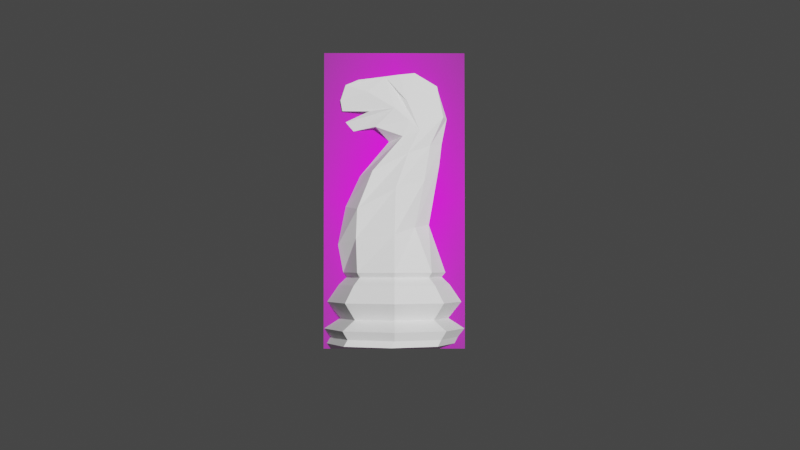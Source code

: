 # Source: KnightLP.blend  (saved by Blender 2.80.75; exported with 4.5.12 LTS)
import bpy
from mathutils import Matrix  # noqa: F401  (used for matrix-valued properties, if any)

bpy.ops.wm.read_factory_settings(use_empty=True)
scene = bpy.context.scene
scene.name = 'Scene'

# ---- collections
col_collection = bpy.data.collections.new('Collection'); scene.collection.children.link(col_collection)

# ---- images (referenced by path relative to the original .blend; pixels are not part of the script)
import os
ASSET_DIR = os.environ.get("B2B_ASSET_DIR", "")  # directory of the original .blend (textures are referenced by path, not embedded)
HERE = os.path.dirname(os.path.abspath(__file__))  # packed textures are extracted next to this script under _unpacked/

def load_image(name, relpath, width, height, colorspace="sRGB"):
    """Load a texture the original file referenced (path relative to the .blend, or extracted next to this script)."""
    p = next((c for c in (os.path.join(HERE, relpath), os.path.join(ASSET_DIR, relpath)) if relpath and os.path.exists(c)), "")
    if p:
        img = bpy.data.images.load(p, check_existing=True)
        img.name = name
    else:  # same state as the original file: an image datablock whose file is absent (Cycles renders it pink)
        img = bpy.data.images.new(name, width, height)
        img.source = "FILE"
        img.filepath = "//" + (relpath or name)
    img.colorspace_settings.name = colorspace
    return img
img_staunton_knight_png = load_image('Staunton Knight.png', 'Staunton Knight.png', 1024, 1024, 'sRGB')

# ---- materials (node trees are filled in below, after node groups)
mat_staunton_knight = bpy.data.materials.new('Staunton Knight')
mat_staunton_knight.use_transparent_shadow = False

# ---- material node trees
mat_staunton_knight.use_nodes = True; mat_staunton_knight.node_tree.nodes.clear()
_N = mat_staunton_knight.node_tree.nodes; _L = mat_staunton_knight.node_tree.links
n0 = _N.new('ShaderNodeOutputMaterial'); n0.name = 'Material Output'; n0.location = (300, 300)
n1 = _N.new('ShaderNodeTexImage'); n1.name = 'Image Texture'; n1.location = (-400, 60)
n1.image = img_staunton_knight_png
n1.extension = 'CLIP'
n2 = _N.new('ShaderNodeBsdfDiffuse'); n2.name = 'Diffuse BSDF'; n2.location = (-200, 60)
n3 = _N.new('ShaderNodeBsdfTransparent'); n3.name = 'Transparent BSDF'; n3.location = (-200, 240)
n4 = _N.new('ShaderNodeMixShader'); n4.name = 'Mix Shader'; n4.location = (0, 300)
_L.new(n1.outputs[0], n2.inputs[0])
_L.new(n1.outputs[1], n4.inputs[0])
_L.new(n3.outputs[0], n4.inputs[1])
_L.new(n2.outputs[0], n4.inputs[2])
_L.new(n4.outputs[0], n0.inputs[0])
n0.is_active_output = True

# ---- world
world_world = bpy.data.worlds.new('World'); scene.world = world_world
world_world.use_nodes = True; world_world.node_tree.nodes.clear()
_N = world_world.node_tree.nodes; _L = world_world.node_tree.links
n0 = _N.new('ShaderNodeOutputWorld'); n0.name = 'World Output'; n0.location = (300, 300)
n1 = _N.new('ShaderNodeBackground'); n1.name = 'Background'; n1.location = (10, 300)
n1.inputs[0].default_value = (0.05088, 0.05088, 0.05088, 1.0)
_L.new(n1.outputs[0], n0.inputs[0])
n0.is_active_output = True
world_world.color = (0.05088, 0.05088, 0.05088)
world_world.use_sun_shadow = False
world_world.sun_shadow_jitter_overblur = 0.0

# ---- cameras
cam_camera = bpy.data.cameras.new('Camera')
cam_camera.clip_end = 100.0
cam_camera.ortho_scale = 7.314

# ---- lights
light_light = bpy.data.lights.new('Light', 'POINT')
light_light.transmission_factor = 0.0
light_light.energy = 1000.0
light_light.shadow_soft_size = 0.1
light_light.shadow_maximum_resolution = 0.006
light_light.use_absolute_resolution = True

# ---- meshes
me_cylinder = bpy.data.meshes.new('Cylinder')
me_cylinder.from_pydata([(0.622, -0.622, -0.02711), (0.5717, -0.5717, 0.8258), (-0.04341, -0.9018, -0.02711), (0.002535, -0.806, 0.8258), (-0.7016, -0.6292, -0.02711), (-0.5692, -0.5692, 0.8258), (-0.9742, 0.02901, -0.02711), (-0.806, 0.002536, 0.8258), (-0.6944, 0.6944, -0.02711), (-0.5717, 0.5717, 0.8258), (0.5571, -0.5571, 0.3392), (-2.302e-07, -0.7879, 0.3392), (-0.5571, -0.5571, 0.3392), (-0.7879, 8.223e-07, 0.3392), (-0.5571, 0.5571, 0.3392), (0.7225, -0.7225, 0.1885), (-3.39e-07, -1.022, 0.1885), (-0.7225, -0.7225, 0.1885), (-1.022, 9.746e-07, 0.1885), (-0.7225, 0.7225, 0.1885), (0.6916, -0.6916, 0.5761), (-3.213e-07, -0.9781, 0.5761), (-0.6916, -0.6916, 0.5761), (-0.9781, 9.473e-07, 0.5761), (-0.6916, 0.6916, 0.5761), (0.5266, -0.5266, 1.003), (-0.5381, -0.5381, 1.003), (-0.7563, -0.01153, 1.003), (-0.01153, -0.7563, 1.003), (-0.5266, 0.5266, 1.003), (0.655, -0.655, 0.06652), (-0.009331, -0.9356, 0.06652), (-0.6643, -0.6643, 0.06652), (-0.9356, -0.00933, 0.06652), (-0.655, 0.655, 0.06652), (0.4892, -0.4892, 0.9372), (-0.6976, -0.005751, 0.9372), (-0.005752, -0.6976, 0.9372), (-0.4892, 0.4892, 0.9372), (-0.495, -0.495, 0.9372), (0.356, -0.356, 1.693), (-0.3886, -0.3905, 1.543), (-0.6549, 0.1221, 1.495), (0.006302, -0.4138, 1.656), (-0.5803, 0.5803, 1.408), (-0.5566, 0.5566, 3.513), (-0.5981, 0.5153, 3.513), (-0.6552, 0.09685, 1.912), (0.1398, -0.4728, 2.33), (0.4631, -0.4631, 2.559), (-0.3214, -0.3466, 2.202), (-0.3534, 0.164, 3.346), (-0.502, 0.502, 1.963), (0.5421, -0.5421, 3.249), (0.09304, -0.4215, 3.06), (-0.07869, -0.2492, 2.973), (0.3992, -0.6084, 3.259), (-0.05361, 0.05361, 2.917), (0.2079, -0.2079, 3.911), (-0.03822, -0.124, 3.884), (0.1389, -0.279, 3.911), (-0.3694, 0.3694, 3.813), (-0.4333, 0.3054, 3.813), (-0.424, 0.424, 3.068), (-0.2599, 0.2599, 3.345), (-0.3755, 0.1649, 3.626), (-0.5701, 0.5043, 3.361), (-0.5371, 0.5371, 3.361), (0.3774, -0.5027, 3.717), (0.44, -0.44, 3.717), (0.01318, -0.2578, 3.486), (-0.5027, 0.5027, 3.74), (-0.5509, 0.4549, 3.74), (-0.1383, -0.144, 3.39), (-0.5009, 0.5009, 3.195), (-0.5029, 0.5029, 3.203), (-0.4235, 0.4235, 3.068), (0.005273, -0.2963, 3.211), (-0.1699, 0.02509, 3.859), (-0.1931, 0.1931, 3.119), (-0.03438, -0.1218, 3.602), (-0.2936, 0.09403, 3.12), (0.4897, -0.4897, 2.88), (-0.1056, -0.3785, 2.715), (-0.3553, 0.3553, 2.408), (0.2359, -0.4975, 2.841), (-0.4725, -0.02991, 2.464)], [], [(1, 3, 21, 20), (3, 5, 22, 21), (5, 7, 23, 22), (7, 9, 24, 23), (13, 14, 19, 18), (12, 13, 18, 17), (11, 12, 17, 16), (10, 11, 16, 15), (31, 2, 0, 30), (32, 4, 2, 31), (33, 6, 4, 32), (34, 8, 6, 33), (23, 24, 14, 13), (22, 23, 13, 12), (21, 22, 12, 11), (20, 21, 11, 10), (39, 37, 28, 26), (38, 36, 27, 29), (37, 35, 25, 28), (36, 39, 26, 27), (19, 34, 33, 18), (18, 33, 32, 17), (17, 32, 31, 16), (16, 31, 30, 15), (7, 5, 39, 36), (3, 1, 35, 37), (9, 7, 36, 38), (5, 3, 37, 39), (28, 25, 40, 43), (26, 28, 43, 41), (27, 26, 41, 42), (29, 27, 42, 44), (43, 40, 49, 48), (41, 43, 48, 50), (42, 41, 50, 47), (44, 42, 47, 52), (80, 78, 62, 72, 46, 65, 73, 74, 76, 81, 77), (72, 71, 45, 46), (66, 65, 46), (67, 66, 46, 45), (85, 82, 53, 56), (83, 85, 56, 54), (86, 83, 54, 55), (84, 86, 55, 57), (68, 69, 58, 60), (70, 68, 60, 59), (79, 81, 76, 63), (75, 74, 51, 64), (54, 56, 68, 70), (56, 53, 69, 68), (64, 51, 66, 67), (73, 65, 66, 51, 74), (62, 61, 71, 72), (63, 76, 74, 75), (54, 70, 80, 77), (70, 59, 78, 80), (57, 55, 81, 79), (55, 54, 77, 81), (60, 58, 61, 62, 78, 59), (52, 47, 86, 84), (47, 50, 83, 86), (50, 48, 85, 83), (48, 49, 82, 85), (0, 2, 4, 6, 8)])
_uv = me_cylinder.uv_layers.new(name='UVMap')
_uv.uv.foreach_set('vector', [0.625, 1.0, 0.5, 1.0, 0.5, 0.9094, 0.625, 0.9094, 0.5, 1.0, 0.375, 1.0, 0.375, 0.9094, 0.5, 0.9094, 0.375, 1.0, 0.25, 1.0, 0.25, 0.9094, 0.375, 0.9094, 0.25, 1.0, 0.125, 1.0, 0.125, 0.9094, 0.25, 0.9094, 0.25, 0.7242, 0.125, 0.7242, 0.125, 0.6167, 0.25, 0.6167, 0.375, 0.7242, 0.25, 0.7242, 0.25, 0.6167, 0.375, 0.6167, 0.5, 0.7242, 0.375, 0.7242, 0.375, 0.6167, 0.5, 0.6167, 0.625, 0.7242, 0.5, 0.7242, 0.5, 0.6167, 0.625, 0.6167, 0.5, 0.5204, 0.5, 0.5, 0.625, 0.5, 0.625, 0.5204, 0.375, 0.5204, 0.375, 0.5, 0.5, 0.5, 0.5, 0.5204, 0.25, 0.5204, 0.25, 0.5, 0.375, 0.5, 0.375, 0.5204, 0.125, 0.5204, 0.125, 0.5, 0.25, 0.5, 0.25, 0.5204, 0.25, 0.9094, 0.125, 0.9094, 0.125, 0.7242, 0.25, 0.7242, 0.375, 0.9094, 0.25, 0.9094, 0.25, 0.7242, 0.375, 0.7242, 0.5, 0.9094, 0.375, 0.9094, 0.375, 0.7242, 0.5, 0.7242, 0.625, 0.9094, 0.5, 0.9094, 0.5, 0.7242, 0.625, 0.7242, 0.375, 1.0, 0.5, 1.0, 0.5, 1.0, 0.375, 1.0, 0.125, 1.0, 0.25, 1.0, 0.25, 1.0, 0.125, 1.0, 0.5, 1.0, 0.625, 1.0, 0.625, 1.0, 0.5, 1.0, 0.25, 1.0, 0.375, 1.0, 0.375, 1.0, 0.25, 1.0, 0.125, 0.6167, 0.125, 0.5204, 0.25, 0.5204, 0.25, 0.6167, 0.25, 0.6167, 0.25, 0.5204, 0.375, 0.5204, 0.375, 0.6167, 0.375, 0.6167, 0.375, 0.5204, 0.5, 0.5204, 0.5, 0.6167, 0.5, 0.6167, 0.5, 0.5204, 0.625, 0.5204, 0.625, 0.6167, 0.25, 1.0, 0.375, 1.0, 0.375, 1.0, 0.25, 1.0, 0.5, 1.0, 0.625, 1.0, 0.625, 1.0, 0.5, 1.0, 0.125, 1.0, 0.25, 1.0, 0.25, 1.0, 0.125, 1.0, 0.375, 1.0, 0.5, 1.0, 0.5, 1.0, 0.375, 1.0, 0.5, 1.0, 0.625, 1.0, 0.625, 1.0, 0.5, 1.0, 0.375, 1.0, 0.5, 1.0, 0.5, 1.0, 0.375, 1.0, 0.25, 1.0, 0.375, 1.0, 0.375, 1.0, 0.25, 1.0, 0.125, 1.0, 0.25, 1.0, 0.25, 1.0, 0.125, 1.0, 0.5, 1.0, 0.625, 1.0, 0.625, 1.0, 0.5, 1.0, 0.375, 1.0, 0.5, 1.0, 0.5, 1.0, 0.375, 1.0, 0.25, 1.0, 0.375, 1.0, 0.375, 1.0, 0.25, 1.0, 0.125, 1.0, 0.25, 1.0, 0.25, 1.0, 0.125, 1.0, 0.375, 1.0, 0.375, 1.0, 0.0, 0.0, 0.0, 0.0, 0.0, 0.0, 0.375, 1.0, 0.375, 1.0, 0.25, 1.0, 0.25, 1.0, 0.25, 1.0, 0.375, 1.0, 0.0, 0.0, 0.0, 0.0, 0.0, 0.0, 0.0, 0.0, 0.25, 1.0, 0.375, 1.0, 0.25, 1.0, 0.125, 1.0, 0.25, 1.0, 0.25, 1.0, 0.125, 1.0, 0.5, 1.0, 0.625, 1.0, 0.625, 1.0, 0.5, 1.0, 0.375, 1.0, 0.5, 1.0, 0.5, 1.0, 0.375, 1.0, 0.25, 1.0, 0.375, 1.0, 0.375, 1.0, 0.25, 1.0, 0.125, 1.0, 0.25, 1.0, 0.25, 1.0, 0.125, 1.0, 0.5, 1.0, 0.625, 1.0, 0.625, 1.0, 0.5, 1.0, 0.375, 1.0, 0.5, 1.0, 0.5, 1.0, 0.375, 1.0, 0.125, 1.0, 0.25, 1.0, 0.25, 1.0, 0.125, 1.0, 0.125, 1.0, 0.25, 1.0, 0.25, 1.0, 0.125, 1.0, 0.375, 1.0, 0.5, 1.0, 0.5, 1.0, 0.375, 1.0, 0.5, 1.0, 0.625, 1.0, 0.625, 1.0, 0.5, 1.0, 0.125, 1.0, 0.25, 1.0, 0.25, 1.0, 0.125, 1.0, 0.375, 1.0, 0.375, 1.0, 0.25, 1.0, 0.25, 1.0, 0.25, 1.0, 0.0, 0.0, 0.0, 0.0, 0.0, 0.0, 0.0, 0.0, 0.125, 1.0, 0.25, 1.0, 0.25, 1.0, 0.125, 1.0, 0.375, 1.0, 0.375, 1.0, 0.375, 1.0, 0.375, 1.0, 0.375, 1.0, 0.375, 1.0, 0.375, 1.0, 0.375, 1.0, 0.125, 1.0, 0.25, 1.0, 0.25, 1.0, 0.125, 1.0, 0.25, 1.0, 0.375, 1.0, 0.375, 1.0, 0.25, 1.0, 0.5, 1.0, 0.625, 1.0, 0.0, 0.0, 0.0, 0.0, 0.0, 0.0, 0.0, 0.0, 0.125, 1.0, 0.25, 1.0, 0.25, 1.0, 0.125, 1.0, 0.25, 1.0, 0.375, 1.0, 0.375, 1.0, 0.25, 1.0, 0.375, 1.0, 0.5, 1.0, 0.5, 1.0, 0.375, 1.0, 0.5, 1.0, 0.625, 1.0, 0.625, 1.0, 0.5, 1.0, 0.625, 0.5, 0.5, 0.5, 0.375, 0.5, 0.25, 0.5, 0.125, 0.5])
me_cylinder.use_remesh_preserve_volume = False
me_cylinder.use_remesh_preserve_attributes = False
me_cylinder.use_mirror_vertex_groups = False
me_cylinder.update()
me_staunton_knight = bpy.data.meshes.new('Staunton Knight')
me_staunton_knight.from_pydata([(-0.2887, -0.5, 0.0), (0.2887, -0.5, 0.0), (-0.2887, 0.5, 0.0), (0.2887, 0.5, 0.0)], [], [(0, 1, 3, 2)])
_uv = me_staunton_knight.uv_layers.new(name='UVMap')
_uv.uv.foreach_set('vector', [0.0, 0.0, 1.0, 0.0, 1.0, 1.0, 0.0, 1.0])
me_staunton_knight.materials.append(mat_staunton_knight)
me_staunton_knight.use_remesh_preserve_volume = False
me_staunton_knight.use_remesh_preserve_attributes = False
me_staunton_knight.use_mirror_vertex_groups = False
me_staunton_knight.update()

# ---- objects
ob_light = bpy.data.objects.new('Light', light_light)
ob_camera = bpy.data.objects.new('Camera', cam_camera)
ob_knight = bpy.data.objects.new('Knight', me_cylinder)
ob_staunton_knight = bpy.data.objects.new('Staunton Knight', me_staunton_knight)
ob_mirrorpoint = bpy.data.objects.new('MirrorPoint', None)

# ---- transforms, parenting, visibility, modifiers, constraints
ob_light.location = (4.076, 1.005, 0.9727)
ob_light.rotation_euler = (0.6503, 0.05522, 1.866)
ob_light.lock_rotations_4d = False
ob_light.empty_display_type = 'ARROWS'
ob_light.color = (0.0, 0.0, 0.0, 0.0)
ob_light.lineart.crease_threshold = 0.0
ob_camera.location = (0.3157, -0.001471, 0.0228)
ob_camera.rotation_euler = (1.603, -4.553e-05, 1.561)
ob_camera.lock_rotations_4d = False
ob_camera.empty_display_type = 'ARROWS'
ob_camera.color = (0.0, 0.0, 0.0, 0.0)
ob_camera.display_type = 'WIRE'
ob_camera.lineart.crease_threshold = 0.0
ob_knight.location = (0.0, 0.0, 0.0)
ob_knight.rotation_euler = (0.0, -0.0, 2.356)
ob_knight.scale = (0.01944, 0.01944, 0.01944)
ob_knight.display_type = 'SOLID'
ob_knight.lineart.crease_threshold = 0.0
_m = ob_knight.modifiers.new('Mirror', 'MIRROR')
_m.use_clip = True
_m.mirror_object = ob_mirrorpoint
ob_staunton_knight.location = (-2.328e-10, 0.0, 0.04)
ob_staunton_knight.rotation_euler = (1.571, 0.0, 1.571)
ob_staunton_knight.scale = (0.06929, 0.0841, 0.84)
ob_staunton_knight.display_type = 'SOLID'
ob_staunton_knight.lineart.crease_threshold = 0.0
ob_mirrorpoint.location = (-2.328e-10, 5.588e-09, 0.0)
ob_mirrorpoint.lineart.crease_threshold = 0.0

# ---- collection membership
col_collection.objects.link(ob_light)
col_collection.objects.link(ob_camera)
col_collection.objects.link(ob_knight)
col_collection.objects.link(ob_staunton_knight)
col_collection.objects.link(ob_mirrorpoint)

# ---- scene / render settings (as saved in the file)
scene.camera = ob_camera
scene.frame_start = 1; scene.frame_end = 250; scene.frame_set(1)
scene.render.engine = 'BLENDER_EEVEE_NEXT'
scene.cycles.use_denoising = False
scene.cycles.samples = 128
scene.cycles.sampling_pattern = 'TABULATED_SOBOL'
scene.cycles.use_adaptive_sampling = False
scene.cycles.use_light_tree = False
scene.view_settings.view_transform = 'Filmic'
bpy.context.view_layer.update()

